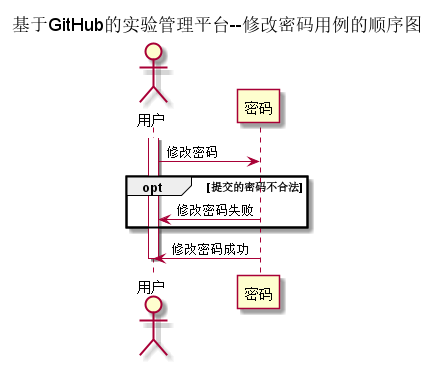

The diagram above was rendered by PlantUML. Its source (embedded in the PNG):
@startuml
title 基于GitHub的实验管理平台--修改密码用例的顺序图
actor 用户
participant 密码
activate 用户
    用户->密码:修改密码
    opt 提交的密码不合法
        密码->用户:修改密码失败
    end opt
    密码->用户:修改密码成功
deactivate 用户

@enduml